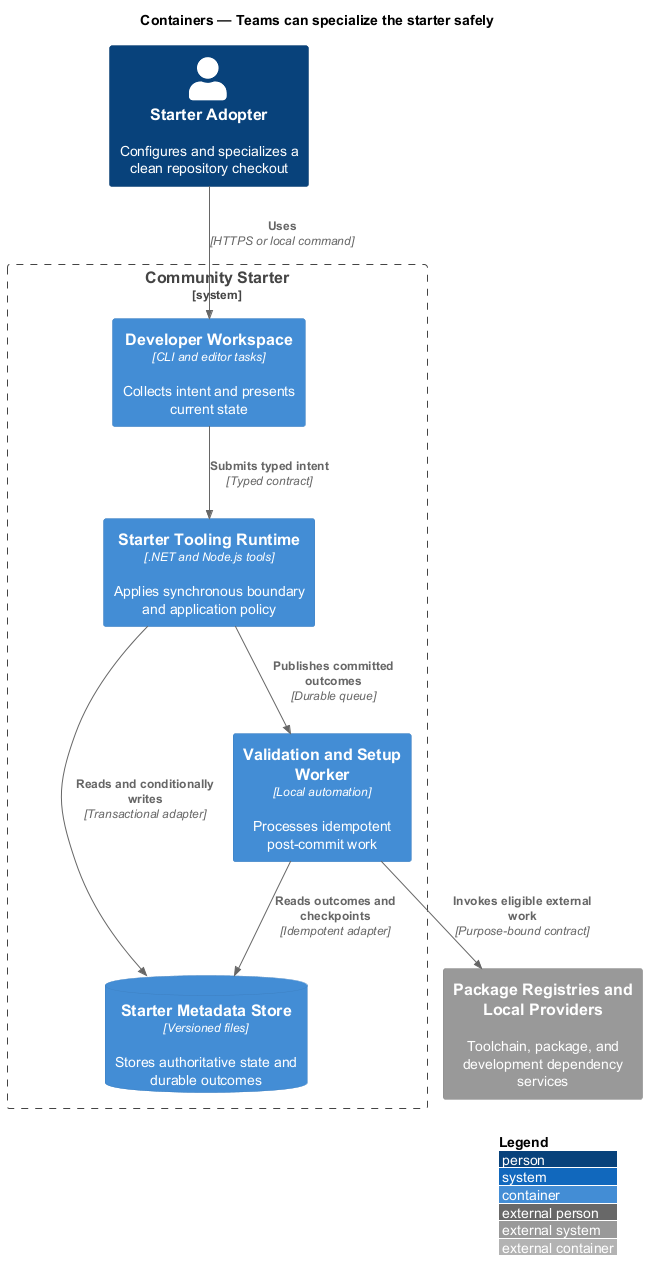

The diagram above was rendered by PlantUML. Its source (embedded in the PNG):
@startuml
!include <C4/C4_Container>
LAYOUT_WITH_LEGEND()
title Containers — Teams can specialize the starter safely

Person(actor, "Starter Adopter", "Configures and specializes a clean repository checkout")
System_Ext(external, "Package Registries and Local Providers", "Toolchain, package, and development dependency services")
System_Boundary(system, "Community Starter") {
  Container(frontend, "Developer Workspace", "CLI and editor tasks", "Collects intent and presents current state")
  Container(backend, "Starter Tooling Runtime", ".NET and Node.js tools", "Applies synchronous boundary and application policy")
  Container(worker, "Validation and Setup Worker", "Local automation", "Processes idempotent post-commit work")
  ContainerDb(store, "Starter Metadata Store", "Versioned files", "Stores authoritative state and durable outcomes")
}

Rel(actor, frontend, "Uses", "HTTPS or local command")
Rel(frontend, backend, "Submits typed intent", "Typed contract")
Rel(backend, store, "Reads and conditionally writes", "Transactional adapter")
Rel(backend, worker, "Publishes committed outcomes", "Durable queue")
Rel(worker, store, "Reads outcomes and checkpoints", "Idempotent adapter")
Rel(worker, external, "Invokes eligible external work", "Purpose-bound contract")
@enduml